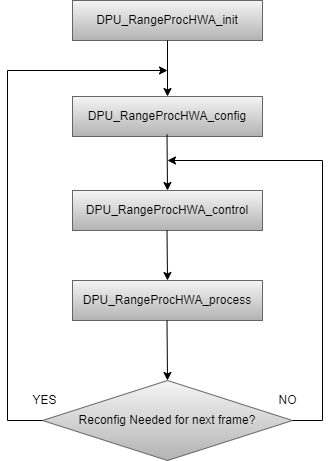

The diagram above was exported from draw.io. Its source (the exported page's mxGraphModel, read from the mxfile embedded in the PNG):
<mxGraphModel dx="1422" dy="865" grid="1" gridSize="10" guides="1" tooltips="1" connect="1" arrows="1" fold="1" page="1" pageScale="1" pageWidth="850" pageHeight="1100" math="0" shadow="0">
  <root>
    <mxCell id="0" />
    <mxCell id="1" parent="0" />
    <mxCell id="3JPGQ58o9FgQAy99V_n9-1" value="DPU_RangeProcHWA_init" style="rounded=0;whiteSpace=wrap;html=1;fillColor=#f5f5f5;gradientColor=#b3b3b3;strokeColor=#666666;" parent="1" vertex="1">
      <mxGeometry x="360" y="210" width="190" height="40" as="geometry" />
    </mxCell>
    <mxCell id="3JPGQ58o9FgQAy99V_n9-3" value="DPU_RangeProcHWA_config" style="rounded=0;whiteSpace=wrap;html=1;fillColor=#f5f5f5;gradientColor=#b3b3b3;strokeColor=#666666;" parent="1" vertex="1">
      <mxGeometry x="360" y="306" width="190" height="40" as="geometry" />
    </mxCell>
    <mxCell id="3JPGQ58o9FgQAy99V_n9-4" value="DPU_RangeProcHWA_control" style="rounded=0;whiteSpace=wrap;html=1;fillColor=#f5f5f5;gradientColor=#b3b3b3;strokeColor=#666666;" parent="1" vertex="1">
      <mxGeometry x="360" y="400" width="190" height="40" as="geometry" />
    </mxCell>
    <mxCell id="3JPGQ58o9FgQAy99V_n9-5" value="DPU_RangeProcHWA_process" style="rounded=0;whiteSpace=wrap;html=1;fillColor=#f5f5f5;gradientColor=#b3b3b3;strokeColor=#666666;" parent="1" vertex="1">
      <mxGeometry x="360" y="490" width="190" height="40" as="geometry" />
    </mxCell>
    <mxCell id="3JPGQ58o9FgQAy99V_n9-6" value="Reconfig Needed for next frame?" style="rhombus;whiteSpace=wrap;html=1;fillColor=#f5f5f5;gradientColor=#b3b3b3;strokeColor=#666666;" parent="1" vertex="1">
      <mxGeometry x="330" y="590" width="250" height="80" as="geometry" />
    </mxCell>
    <mxCell id="3JPGQ58o9FgQAy99V_n9-7" value="" style="endArrow=classic;html=1;rounded=0;exitX=0.5;exitY=1;exitDx=0;exitDy=0;entryX=0.5;entryY=0;entryDx=0;entryDy=0;" parent="1" source="3JPGQ58o9FgQAy99V_n9-1" target="3JPGQ58o9FgQAy99V_n9-3" edge="1">
      <mxGeometry width="50" height="50" relative="1" as="geometry">
        <mxPoint x="450" y="450" as="sourcePoint" />
        <mxPoint x="500" y="400" as="targetPoint" />
      </mxGeometry>
    </mxCell>
    <mxCell id="3JPGQ58o9FgQAy99V_n9-8" value="" style="endArrow=classic;html=1;rounded=0;exitX=0.5;exitY=1;exitDx=0;exitDy=0;" parent="1" edge="1">
      <mxGeometry width="50" height="50" relative="1" as="geometry">
        <mxPoint x="454.5" y="344" as="sourcePoint" />
        <mxPoint x="455" y="400" as="targetPoint" />
      </mxGeometry>
    </mxCell>
    <mxCell id="3JPGQ58o9FgQAy99V_n9-10" value="" style="endArrow=classic;html=1;rounded=0;exitX=0.5;exitY=1;exitDx=0;exitDy=0;" parent="1" edge="1">
      <mxGeometry width="50" height="50" relative="1" as="geometry">
        <mxPoint x="454.5" y="440" as="sourcePoint" />
        <mxPoint x="455" y="490" as="targetPoint" />
      </mxGeometry>
    </mxCell>
    <mxCell id="3JPGQ58o9FgQAy99V_n9-12" value="" style="endArrow=classic;html=1;rounded=0;exitX=0.5;exitY=1;exitDx=0;exitDy=0;entryX=0.5;entryY=0;entryDx=0;entryDy=0;" parent="1" target="3JPGQ58o9FgQAy99V_n9-6" edge="1">
      <mxGeometry width="50" height="50" relative="1" as="geometry">
        <mxPoint x="454.5" y="530" as="sourcePoint" />
        <mxPoint x="455" y="580" as="targetPoint" />
      </mxGeometry>
    </mxCell>
    <mxCell id="3JPGQ58o9FgQAy99V_n9-13" value="" style="endArrow=classic;html=1;rounded=0;exitX=0;exitY=0.5;exitDx=0;exitDy=0;" parent="1" source="3JPGQ58o9FgQAy99V_n9-6" edge="1">
      <mxGeometry width="50" height="50" relative="1" as="geometry">
        <mxPoint x="325" y="630" as="sourcePoint" />
        <mxPoint x="455" y="280" as="targetPoint" />
        <Array as="points">
          <mxPoint x="295" y="630" />
          <mxPoint x="295" y="280" />
        </Array>
      </mxGeometry>
    </mxCell>
    <mxCell id="3JPGQ58o9FgQAy99V_n9-14" value="YES" style="text;html=1;align=center;verticalAlign=middle;resizable=0;points=[];autosize=1;strokeColor=none;fillColor=none;" parent="1" vertex="1">
      <mxGeometry x="307" y="595" width="50" height="30" as="geometry" />
    </mxCell>
    <mxCell id="3JPGQ58o9FgQAy99V_n9-16" value="" style="endArrow=classic;html=1;rounded=0;exitX=1;exitY=0.5;exitDx=0;exitDy=0;" parent="1" source="3JPGQ58o9FgQAy99V_n9-6" edge="1">
      <mxGeometry width="50" height="50" relative="1" as="geometry">
        <mxPoint x="600" y="410" as="sourcePoint" />
        <mxPoint x="455" y="370" as="targetPoint" />
        <Array as="points">
          <mxPoint x="610" y="630" />
          <mxPoint x="610" y="370" />
        </Array>
      </mxGeometry>
    </mxCell>
    <mxCell id="3JPGQ58o9FgQAy99V_n9-17" value="NO" style="text;html=1;align=center;verticalAlign=middle;resizable=0;points=[];autosize=1;strokeColor=none;fillColor=none;" parent="1" vertex="1">
      <mxGeometry x="555" y="595" width="40" height="30" as="geometry" />
    </mxCell>
  </root>
</mxGraphModel>